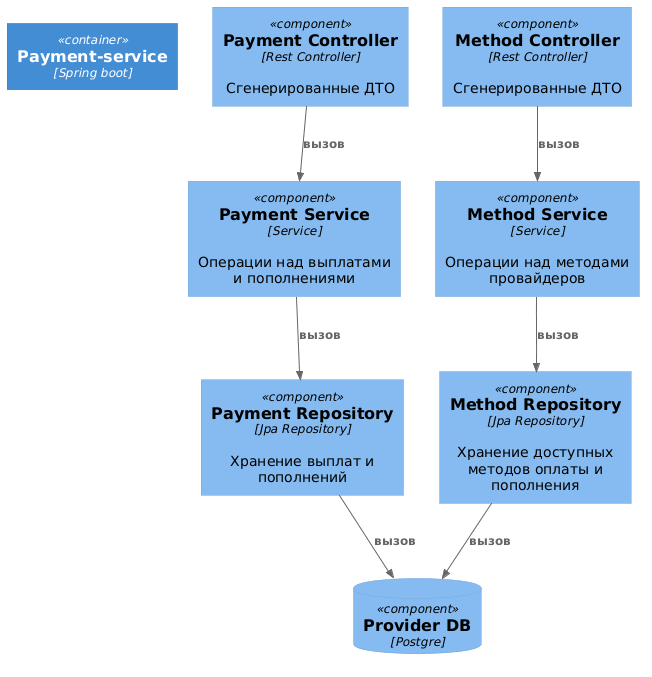

The diagram above was rendered by PlantUML. Its source (embedded in the PNG):
@startuml
!includeurl https://raw.githubusercontent.com/plantuml-stdlib/C4-PlantUML/master/C4_Component.puml

Container(ps,"Payment-service","Spring boot")

Component(paymentController, "Payment Controller", "Rest Controller", "Сгенерированные ДТО")
Component(methodController, "Method Controller", "Rest Controller", "Сгенерированные ДТО")

Component(paymentService,"Payment Service","Service","Операции над выплатами и пополнениями")
Component(methodService, "Method Service", "Service", "Операции над методами провайдеров")
ComponentDb(paymentDb,"Provider DB","Postgre")

Component(paymentRepo, "Payment Repository","Jpa Repository", "Хранение выплат и пополнений")
Component(methodRepo, "Method Repository", "Jpa Repository","Хранение доступных методов оплаты и пополнения")

Lay_R(ps, paymentController)
Lay_R(paymentController, methodController)
Lay_D(paymentController, paymentService)

Rel(methodController, methodService, "вызов")
Rel(paymentController, paymentService, "вызов")

Rel(paymentService, paymentRepo, "вызов")
Rel(methodService, methodRepo, "вызов")

Rel(methodRepo, paymentDb, "вызов")
Rel(paymentRepo, paymentDb, "вызов")
@enduml